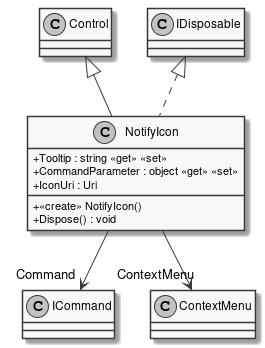

The diagram above was rendered by PlantUML. Its source (embedded in the PNG):
@startuml
skinparam monochrome true
skinparam classAttributeIconSize 0
class NotifyIcon {
    + <<create>> NotifyIcon()
    + Tooltip : string <<get>> <<set>>
    + CommandParameter : object <<get>> <<set>>
    + IconUri : Uri
    + Dispose() : void
}
Control <|-- NotifyIcon
IDisposable <|.. NotifyIcon
NotifyIcon --> "Command" ICommand
NotifyIcon --> "ContextMenu" ContextMenu
@enduml